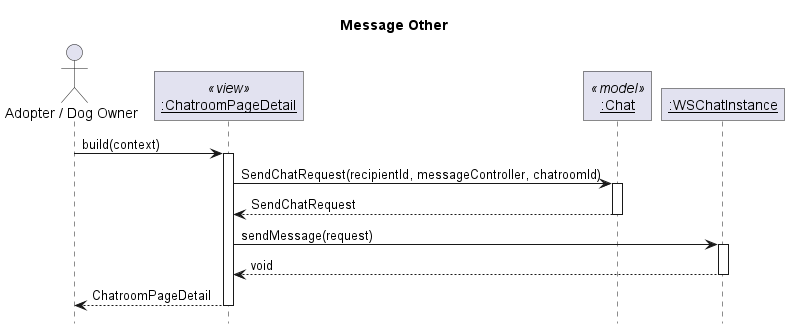

The diagram above was rendered by PlantUML. Its source (embedded in the PNG):
@startuml Message Other
' Global param
title Message Other
autoactivate on

' Global style configuration
skinparam RoundCorner 0
hide footbox

' Sequence participant configuration
actor "Adopter / Dog Owner" as User
participant "__:ChatroomPageDetail__" as Page <<view>>
participant "__:Chat__" as Model <<model>>
participant "__:WSChatInstance__" as WebSocket

' Sequence diagram
User -> Page: build(context)
Page -> Model : SendChatRequest(recipientId, messageController, chatroomId)
Page <-- Model : SendChatRequest
Page -> WebSocket : sendMessage(request)
Page <-- WebSocket : void
User <-- Page: ChatroomPageDetail


@enduml